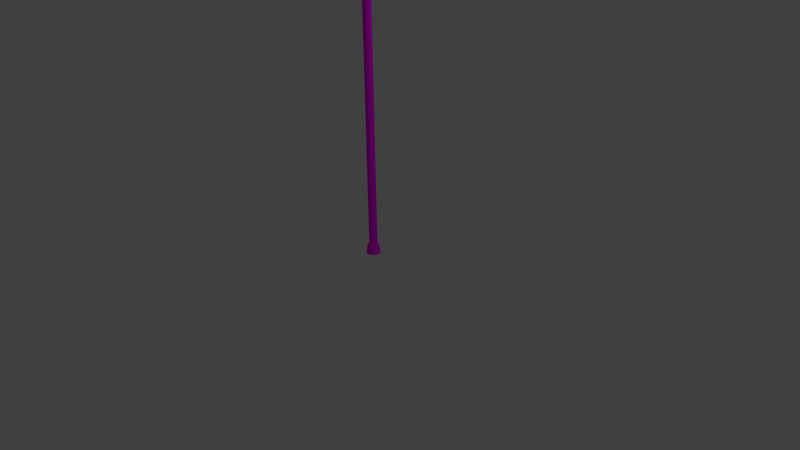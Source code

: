 # Source: Lamp.blend  (saved by Blender 2.68.0; exported with 4.5.12 LTS)
import bpy
from mathutils import Matrix  # noqa: F401  (used for matrix-valued properties, if any)

bpy.ops.wm.read_factory_settings(use_empty=True)
scene = bpy.context.scene
scene.name = 'Scene'

# ---- collections
col_collection_1 = bpy.data.collections.new('Collection 1'); scene.collection.children.link(col_collection_1)

# ---- images (referenced by path relative to the original .blend; pixels are not part of the script)
import os
ASSET_DIR = os.environ.get("B2B_ASSET_DIR", "")  # directory of the original .blend (textures are referenced by path, not embedded)
HERE = os.path.dirname(os.path.abspath(__file__))  # packed textures are extracted next to this script under _unpacked/

def load_image(name, relpath, width, height, colorspace="sRGB"):
    """Load a texture the original file referenced (path relative to the .blend, or extracted next to this script)."""
    p = next((c for c in (os.path.join(HERE, relpath), os.path.join(ASSET_DIR, relpath)) if relpath and os.path.exists(c)), "")
    if p:
        img = bpy.data.images.load(p, check_existing=True)
        img.name = name
    else:  # same state as the original file: an image datablock whose file is absent (Cycles renders it pink)
        img = bpy.data.images.new(name, width, height)
        img.source = "FILE"
        img.filepath = "//" + (relpath or name)
    img.colorspace_settings.name = colorspace
    return img
img_metalbare0158_1_m_jpg = load_image('MetalBare0158_1_M.jpg', 'Textures/MetalBare0158_1_M.jpg', 1024, 1024, 'sRGB')

# ---- materials (node trees are filled in below, after node groups)
mat_lamppost = bpy.data.materials.new('LampPost')
mat_lamppost.alpha_threshold = 0.0
mat_lamppost.roughness = 0.5
mat_lamppost.line_color = (0.0, 0.0, 0.0, 1.0)

# ---- material node trees
mat_lamppost.use_nodes = True; mat_lamppost.node_tree.nodes.clear()
_N = mat_lamppost.node_tree.nodes; _L = mat_lamppost.node_tree.links
n0 = _N.new('ShaderNodeOutputMaterial'); n0.name = 'Material Output'; n0.location = (300, 300)
n1 = _N.new('ShaderNodeBsdfDiffuse'); n1.name = 'Diffuse BSDF'; n1.location = (10, 300)
n2 = _N.new('ShaderNodeTexImage'); n2.name = 'Image Texture'; n2.location = (-248, 348)
n2.width = 140
n2.image = img_metalbare0158_1_m_jpg
_L.new(n1.outputs[0], n0.inputs[0])
_L.new(n2.outputs[0], n1.inputs[0])
n0.is_active_output = True

# ---- world
world_world = bpy.data.worlds.new('World'); scene.world = world_world
world_world.color = (0.05088, 0.05088, 0.05088)
world_world.use_sun_shadow = False
world_world.sun_shadow_jitter_overblur = 0.0
world_world.cycles.sampling_method = 'MANUAL'
world_world.cycles.sample_map_resolution = 256

# ---- cameras
cam_camera = bpy.data.cameras.new('Camera')
cam_camera.clip_end = 100.0
cam_camera.lens = 35.0
cam_camera.sensor_width = 32.0
cam_camera.sensor_height = 18.0
cam_camera.ortho_scale = 7.314
cam_camera.dof.focus_distance = 0.0

# ---- lights
light_lamp = bpy.data.lights.new('Lamp', 'POINT')
light_lamp.transmission_factor = 0.0
light_lamp.cutoff_distance = 30.0
light_lamp.energy = 100.0
light_lamp.shadow_buffer_clip_start = 1.001
light_lamp.shadow_soft_size = 0.1
light_lamp.shadow_maximum_resolution = 0.006
light_lamp.use_absolute_resolution = True
light_lamp.cycles.use_multiple_importance_sampling = False

# ---- meshes
me_cylinder_001 = bpy.data.meshes.new('Cylinder.001')
me_cylinder_001.from_pydata([(0.6, 0.1283, -1.013), (0.6, 0.1283, 0.187), (0.5196, -0.1717, -1.013), (0.5196, -0.1717, 0.187), (0.3, -0.3913, -1.013), (0.3, -0.3913, 0.187), (1.11e-07, -0.4717, -1.013), (1.11e-07, -0.4717, 0.187), (-0.3, -0.3913, -1.013), (-0.3, -0.3913, 0.187), (-0.5196, -0.1717, -1.013), (-0.5196, -0.1717, 0.187), (-0.6, 0.1283, -1.013), (-0.6, 0.1283, 0.187)], [], [(0, 1, 3, 2), (2, 3, 5, 4), (4, 5, 7, 6), (6, 7, 9, 8), (8, 9, 11, 10), (10, 11, 13, 12), (5, 3, 1, 13, 11, 9, 7), (12, 0, 2, 4, 6, 8, 10)])
me_cylinder_001.use_remesh_preserve_volume = False
me_cylinder_001.use_remesh_preserve_attributes = False
me_cylinder_001.use_mirror_vertex_groups = False
me_cylinder_001.update()
me_cube_002 = bpy.data.meshes.new('Cube.002')
me_cube_002.from_pydata([(-1.0, -1.0, -1.0), (-1.0, 1.0, -1.0), (1.0, 1.0, -1.0), (1.0, -1.0, -1.0), (-1.0, -1.124, 0.8561), (-1.0, 1.0, 1.0), (1.0, 1.0, 1.0), (1.0, -1.124, 0.8561)], [], [(4, 5, 1, 0), (5, 6, 2, 1), (6, 7, 3, 2), (7, 4, 0, 3), (0, 1, 2, 3), (7, 6, 5, 4)])
_uv = me_cube_002.uv_layers.new(name='UVMap')
_uv.uv.foreach_set('vector', [0.2924, 0.605, 0.4121, 0.6131, 0.3969, 0.7249, 0.2852, 0.7096, 0.5325, 0.2751, 0.5325, 0.3879, 0.4198, 0.3879, 0.4198, 0.2751, 0.4198, 0.5006, 0.3, 0.4925, 0.307, 0.3879, 0.4198, 0.3879, 0.2021, 0.3879, 0.2021, 0.2751, 0.307, 0.2751, 0.307, 0.3879, 0.307, 0.2751, 0.4198, 0.2751, 0.4198, 0.3879, 0.307, 0.3879, 0.3, 0.4925, 0.4198, 0.5006, 0.4121, 0.6131, 0.2924, 0.605])
me_cube_002.materials.append(mat_lamppost)
me_cube_002.use_remesh_preserve_volume = False
me_cube_002.use_remesh_preserve_attributes = False
me_cube_002.use_mirror_vertex_groups = False
me_cube_002.update()
me_cube_001 = bpy.data.meshes.new('Cube.001')
me_cube_001.from_pydata([(-0.6902, -1.0, -0.6089), (-0.6902, 1.0, -0.6089), (0.6902, 1.0, -0.6089), (0.6902, -1.0, -0.6089), (-1.0, -1.0, 1.0), (-1.0, 1.0, 1.0), (1.0, 1.0, 1.0), (1.0, -1.0, 1.0)], [], [(4, 5, 1, 0), (5, 6, 2, 1), (6, 7, 3, 2), (7, 4, 0, 3), (0, 1, 2, 3), (7, 6, 5, 4)])
_uv = me_cube_001.uv_layers.new(name='UVMap')
_uv.uv.foreach_set('vector', [0.2598, 0.5178, 0.4892, 0.5178, 0.4892, 0.7057, 0.2598, 0.7057, 0.6737, 0.6702, 0.6737, 0.8996, 0.4892, 0.8641, 0.4892, 0.7057, 0.4892, 0.2883, 0.2598, 0.2883, 0.2598, 0.1004, 0.4892, 0.1004, 0.07522, 0.8996, 0.07522, 0.6702, 0.2598, 0.7057, 0.2598, 0.8641, 0.2598, 0.7057, 0.4892, 0.7057, 0.4892, 0.8641, 0.2598, 0.8641, 0.2598, 0.2883, 0.4892, 0.2883, 0.4892, 0.5178, 0.2598, 0.5178])
me_cube_001.materials.append(mat_lamppost)
me_cube_001.use_remesh_preserve_volume = False
me_cube_001.use_remesh_preserve_attributes = False
me_cube_001.use_mirror_vertex_groups = False
me_cube_001.update()
me_cylinder = bpy.data.meshes.new('Cylinder')
me_cylinder.from_pydata([(-2.601e-08, 1.698, -1.0), (-1.119e-08, 1.3, 1.0), (0.6499, 1.569, -1.0), (0.4976, 1.201, 1.0), (1.201, 1.201, -1.0), (0.9195, 0.9195, 1.0), (1.569, 0.6499, -1.0), (1.201, 0.4976, 1.0), (1.698, -8.203e-08, -1.0), (1.3, -6.02e-08, 1.0), (1.569, -0.6499, -1.0), (1.201, -0.4976, 1.0), (1.201, -1.201, -1.0), (0.9195, -0.9195, 1.0), (0.6499, -1.569, -1.0), (0.4976, -1.201, 1.0), (2.304e-07, -1.698, -1.0), (1.852e-07, -1.3, 1.0), (-0.6499, -1.569, -1.0), (-0.4976, -1.201, 1.0), (-1.201, -1.201, -1.0), (-0.9195, -0.9195, 1.0), (-1.569, -0.6499, -1.0), (-1.201, -0.4976, 1.0), (-1.698, 1.245e-08, -1.0), (-1.3, 1.215e-08, 1.0), (-1.569, 0.6499, -1.0), (-1.201, 0.4976, 1.0), (-1.201, 1.201, -1.0), (-0.9195, 0.9195, 1.0), (-0.6499, 1.569, -1.0), (-0.4976, 1.201, 1.0), (0.0, 1.0, -0.9529), (0.3827, 0.9239, -0.9529), (0.7071, 0.7071, -0.9529), (0.9239, 0.3827, -0.9529), (1.0, -4.371e-08, -0.9529), (0.9239, -0.3827, -0.9529), (0.7071, -0.7071, -0.9529), (0.3827, -0.9239, -0.9529), (1.51e-07, -1.0, -0.9529), (-0.3827, -0.9239, -0.9529), (-0.7071, -0.7071, -0.9529), (-0.9239, -0.3827, -0.9529), (-1.0, 1.192e-08, -0.9529), (-0.9239, 0.3827, -0.9529), (-0.7071, 0.7071, -0.9529), (-0.3827, 0.9239, -0.9529), (0.5316, 1.283, -0.9549), (0.9823, 0.9823, -0.9549), (1.283, 0.5316, -0.9549), (1.389, -6.362e-08, -0.9549), (1.283, -0.5316, -0.9549), (0.9823, -0.9823, -0.9549), (0.5316, -1.283, -0.9549), (1.953e-07, -1.389, -0.9549), (-0.5316, -1.283, -0.9549), (-0.9823, -0.9823, -0.9549), (-1.283, -0.5316, -0.9549), (-1.389, 1.367e-08, -0.9549), (-1.283, 0.5316, -0.9549), (-0.9823, 0.9823, -0.9549), (-0.5316, 1.283, -0.9549), (-1.45e-08, 1.389, -0.9549), (0.0, 1.0, 0.9739), (0.3827, 0.9239, 0.9739), (0.7071, 0.7071, 0.9739), (0.9239, 0.3827, 0.9739), (1.0, -4.371e-08, 0.9739), (0.9239, -0.3827, 0.9739), (0.7071, -0.7071, 0.9739), (0.3827, -0.9239, 0.9739), (1.51e-07, -1.0, 0.9739), (-0.3827, -0.9239, 0.9739), (-0.7071, -0.7071, 0.9739), (-0.9239, -0.3827, 0.9739), (-1.0, 1.192e-08, 0.9739), (-0.9239, 0.3827, 0.9739), (-0.7071, 0.7071, 0.9739), (-0.3827, 0.9239, 0.9739), (-1.316e-08, 1.353, 0.9739), (0.5179, 1.25, 0.9739), (0.957, 0.957, 0.9739), (1.25, 0.5179, 0.9739), (1.353, -6.311e-08, 0.9739), (1.25, -0.5179, 0.9739), (0.957, -0.957, 0.9739), (0.5179, -1.25, 0.9739), (1.912e-07, -1.353, 0.9739), (-0.5179, -1.25, 0.9739), (-0.957, -0.957, 0.9739), (-1.25, -0.5179, 0.9739), (-1.353, 1.219e-08, 0.9739), (-1.25, 0.5179, 0.9739), (-0.957, 0.957, 0.9739), (-0.5179, 1.25, 0.9739)], [], [(80, 1, 3, 81), (81, 3, 5, 82), (82, 5, 7, 83), (83, 7, 9, 84), (84, 9, 11, 85), (85, 11, 13, 86), (86, 13, 15, 87), (87, 15, 17, 88), (88, 17, 19, 89), (89, 19, 21, 90), (90, 21, 23, 91), (91, 23, 25, 92), (92, 25, 27, 93), (93, 27, 29, 94), (3, 1, 31, 29, 27, 25, 23, 21, 19, 17, 15, 13, 11, 9, 7, 5), (95, 31, 1, 80), (94, 29, 31, 95), (0, 2, 4, 6, 8, 10, 12, 14, 16, 18, 20, 22, 24, 26, 28, 30), (63, 32, 33, 48), (48, 33, 34, 49), (49, 34, 35, 50), (50, 35, 36, 51), (51, 36, 37, 52), (52, 37, 38, 53), (53, 38, 39, 54), (54, 39, 40, 55), (55, 40, 41, 56), (56, 41, 42, 57), (57, 42, 43, 58), (58, 43, 44, 59), (59, 44, 45, 60), (60, 45, 46, 61), (62, 47, 32, 63), (61, 46, 47, 62), (0, 63, 48, 2), (2, 48, 49, 4), (4, 49, 50, 6), (6, 50, 51, 8), (8, 51, 52, 10), (10, 52, 53, 12), (12, 53, 54, 14), (14, 54, 55, 16), (16, 55, 56, 18), (18, 56, 57, 20), (20, 57, 58, 22), (22, 58, 59, 24), (24, 59, 60, 26), (26, 60, 61, 28), (30, 62, 63, 0), (28, 61, 62, 30), (32, 64, 65, 33), (33, 65, 66, 34), (34, 66, 67, 35), (35, 67, 68, 36), (36, 68, 69, 37), (37, 69, 70, 38), (38, 70, 71, 39), (39, 71, 72, 40), (40, 72, 73, 41), (41, 73, 74, 42), (42, 74, 75, 43), (43, 75, 76, 44), (44, 76, 77, 45), (45, 77, 78, 46), (47, 79, 64, 32), (46, 78, 79, 47), (64, 80, 81, 65), (65, 81, 82, 66), (66, 82, 83, 67), (67, 83, 84, 68), (68, 84, 85, 69), (69, 85, 86, 70), (70, 86, 87, 71), (71, 87, 88, 72), (72, 88, 89, 73), (73, 89, 90, 74), (74, 90, 91, 75), (75, 91, 92, 76), (76, 92, 93, 77), (77, 93, 94, 78), (79, 95, 80, 64), (78, 94, 95, 79)])
_uv = me_cylinder.uv_layers.new(name='UVMap')
_uv.uv.foreach_set('vector', [0.2501, 0.8426, 0.2506, 0.8479, 0.2218, 0.8479, 0.2212, 0.8426, 0.2212, 0.8426, 0.2218, 0.8479, 0.193, 0.8479, 0.1924, 0.8426, 0.1924, 0.8426, 0.193, 0.8479, 0.1641, 0.8479, 0.1634, 0.8426, 0.1634, 0.8426, 0.1641, 0.8479, 0.09326, 0.8772, 0.1343, 0.8426, 0.1343, 0.8426, 0.09326, 0.8772, 0.08286, 0.8847, 0.1047, 0.8426, 0.1047, 0.8426, 0.08286, 0.8847, 0.07251, 0.8479, 0.071, 0.8426, 0.5419, 0.8426, 0.5411, 0.8479, 0.5105, 0.8479, 0.5106, 0.8426, 0.5106, 0.8426, 0.5105, 0.8479, 0.4818, 0.8479, 0.482, 0.8426, 0.482, 0.8426, 0.4818, 0.8479, 0.4533, 0.8479, 0.4534, 0.8426, 0.4534, 0.8426, 0.4533, 0.8479, 0.4245, 0.8479, 0.4246, 0.8426, 0.4246, 0.8426, 0.4245, 0.8479, 0.3956, 0.8479, 0.3956, 0.8426, 0.3956, 0.8426, 0.3956, 0.8479, 0.3666, 0.8479, 0.3664, 0.8426, 0.3664, 0.8426, 0.3666, 0.8479, 0.3375, 0.8479, 0.3373, 0.8426, 0.3373, 0.8426, 0.3375, 0.8479, 0.3085, 0.8479, 0.3082, 0.8426, 0.1177, 0.9124, 0.1207, 0.9274, 0.1194, 0.9429, 0.1141, 0.9565, 0.1056, 0.9661, 0.09521, 0.9704, 0.08445, 0.9686, 0.07498, 0.961, 0.06826, 0.9488, 0.06529, 0.9338, 0.06655, 0.9184, 0.07429, 0.8973, 0.08286, 0.8847, 0.09326, 0.8772, 0.105, 0.8841, 0.11, 0.8903, 0.2791, 0.8426, 0.2795, 0.8479, 0.2506, 0.8479, 0.2501, 0.8426, 0.3082, 0.8426, 0.3085, 0.8479, 0.2795, 0.8479, 0.2791, 0.8426, 0.06348, 0.01093, 0.0799, 0.02069, 0.09247, 0.03873, 0.09927, 0.06231, 0.09541, 0.1007, 0.09006, 0.1224, 0.07894, 0.1289, 0.06349, 0.1392, 0.04572, 0.1392, 0.0293, 0.1295, 0.01674, 0.1114, 0.009936, 0.08784, 0.009936, 0.06232, 0.01673, 0.03875, 0.0293, 0.0207, 0.04571, 0.01093, 0.2318, 0.1504, 0.2345, 0.1766, 0.2045, 0.1766, 0.2029, 0.1504, 0.2029, 0.1504, 0.2045, 0.1766, 0.1752, 0.1766, 0.1745, 0.1504, 0.1745, 0.1504, 0.1752, 0.1766, 0.1469, 0.1766, 0.1469, 0.1504, 0.1469, 0.1504, 0.1469, 0.1766, 0.1202, 0.1766, 0.1207, 0.1504, 0.1207, 0.1504, 0.1202, 0.1766, 0.09611, 0.1766, 0.09682, 0.1504, 0.09682, 0.1504, 0.09611, 0.1766, 0.07594, 0.1766, 0.07777, 0.1504, 0.5395, 0.1504, 0.5411, 0.1766, 0.5149, 0.1766, 0.5095, 0.1504, 0.5095, 0.1504, 0.5149, 0.1766, 0.4852, 0.1766, 0.4772, 0.1504, 0.4772, 0.1504, 0.4852, 0.1766, 0.4538, 0.1766, 0.4448, 0.1504, 0.4448, 0.1504, 0.4538, 0.1766, 0.422, 0.1766, 0.413, 0.1504, 0.413, 0.1504, 0.422, 0.1766, 0.3901, 0.1766, 0.3818, 0.1504, 0.3818, 0.1504, 0.3901, 0.1766, 0.3584, 0.1766, 0.351, 0.1504, 0.351, 0.1504, 0.3584, 0.1766, 0.327, 0.1766, 0.3207, 0.1504, 0.3207, 0.1504, 0.327, 0.1766, 0.2958, 0.1766, 0.2907, 0.1504, 0.2611, 0.1504, 0.265, 0.1766, 0.2345, 0.1766, 0.2318, 0.1504, 0.2907, 0.1504, 0.2958, 0.1766, 0.265, 0.1766, 0.2611, 0.1504, 0.2309, 0.1333, 0.2318, 0.1504, 0.2029, 0.1504, 0.2026, 0.1333, 0.2026, 0.1333, 0.2029, 0.1504, 0.1745, 0.1504, 0.1748, 0.1333, 0.1748, 0.1333, 0.1745, 0.1504, 0.1469, 0.1504, 0.1475, 0.1333, 0.1475, 0.1333, 0.1469, 0.1504, 0.1207, 0.1504, 0.1211, 0.1333, 0.1211, 0.1333, 0.1207, 0.1504, 0.09682, 0.1504, 0.09006, 0.1224, 0.09006, 0.1224, 0.09682, 0.1504, 0.07777, 0.1504, 0.07894, 0.1289, 0.5409, 0.1333, 0.5395, 0.1504, 0.5095, 0.1504, 0.5072, 0.1333, 0.5072, 0.1333, 0.5095, 0.1504, 0.4772, 0.1504, 0.4727, 0.1333, 0.4727, 0.1333, 0.4772, 0.1504, 0.4448, 0.1504, 0.4396, 0.1333, 0.4396, 0.1333, 0.4448, 0.1504, 0.413, 0.1504, 0.4079, 0.1333, 0.4079, 0.1333, 0.413, 0.1504, 0.3818, 0.1504, 0.3772, 0.1333, 0.3772, 0.1333, 0.3818, 0.1504, 0.351, 0.1504, 0.3471, 0.1333, 0.3471, 0.1333, 0.351, 0.1504, 0.3207, 0.1504, 0.3176, 0.1333, 0.3176, 0.1333, 0.3207, 0.1504, 0.2907, 0.1504, 0.2884, 0.1333, 0.2595, 0.1333, 0.2611, 0.1504, 0.2318, 0.1504, 0.2309, 0.1333, 0.2884, 0.1333, 0.2907, 0.1504, 0.2611, 0.1504, 0.2595, 0.1333, 0.2345, 0.1766, 0.2464, 0.8097, 0.2169, 0.8097, 0.2045, 0.1766, 0.2045, 0.1766, 0.2169, 0.8097, 0.1876, 0.8097, 0.1752, 0.1766, 0.1752, 0.1766, 0.1876, 0.8097, 0.1584, 0.8097, 0.1469, 0.1766, 0.1469, 0.1766, 0.1584, 0.8097, 0.1294, 0.8097, 0.1202, 0.1766, 0.1202, 0.1766, 0.1294, 0.8097, 0.1004, 0.8097, 0.09611, 0.1766, 0.09611, 0.1766, 0.1004, 0.8097, 0.07115, 0.8097, 0.07594, 0.1766, 0.5411, 0.1766, 0.5374, 0.8097, 0.5107, 0.8097, 0.5149, 0.1766, 0.5149, 0.1766, 0.5107, 0.8097, 0.4827, 0.8097, 0.4852, 0.1766, 0.4852, 0.1766, 0.4827, 0.8097, 0.4539, 0.8097, 0.4538, 0.1766, 0.4538, 0.1766, 0.4539, 0.8097, 0.4246, 0.8097, 0.422, 0.1766, 0.422, 0.1766, 0.4246, 0.8097, 0.395, 0.8097, 0.3901, 0.1766, 0.3901, 0.1766, 0.395, 0.8097, 0.3652, 0.8097, 0.3584, 0.1766, 0.3584, 0.1766, 0.3652, 0.8097, 0.3354, 0.8097, 0.327, 0.1766, 0.327, 0.1766, 0.3354, 0.8097, 0.3057, 0.8097, 0.2958, 0.1766, 0.265, 0.1766, 0.276, 0.8097, 0.2464, 0.8097, 0.2345, 0.1766, 0.2958, 0.1766, 0.3057, 0.8097, 0.276, 0.8097, 0.265, 0.1766, 0.2464, 0.8097, 0.2501, 0.8426, 0.2212, 0.8426, 0.2169, 0.8097, 0.2169, 0.8097, 0.2212, 0.8426, 0.1924, 0.8426, 0.1876, 0.8097, 0.1876, 0.8097, 0.1924, 0.8426, 0.1634, 0.8426, 0.1584, 0.8097, 0.1584, 0.8097, 0.1634, 0.8426, 0.1343, 0.8426, 0.1294, 0.8097, 0.1294, 0.8097, 0.1343, 0.8426, 0.1047, 0.8426, 0.1004, 0.8097, 0.1004, 0.8097, 0.1047, 0.8426, 0.071, 0.8426, 0.07115, 0.8097, 0.5374, 0.8097, 0.5419, 0.8426, 0.5106, 0.8426, 0.5107, 0.8097, 0.5107, 0.8097, 0.5106, 0.8426, 0.482, 0.8426, 0.4827, 0.8097, 0.4827, 0.8097, 0.482, 0.8426, 0.4534, 0.8426, 0.4539, 0.8097, 0.4539, 0.8097, 0.4534, 0.8426, 0.4246, 0.8426, 0.4246, 0.8097, 0.4246, 0.8097, 0.4246, 0.8426, 0.3956, 0.8426, 0.395, 0.8097, 0.395, 0.8097, 0.3956, 0.8426, 0.3664, 0.8426, 0.3652, 0.8097, 0.3652, 0.8097, 0.3664, 0.8426, 0.3373, 0.8426, 0.3354, 0.8097, 0.3354, 0.8097, 0.3373, 0.8426, 0.3082, 0.8426, 0.3057, 0.8097, 0.276, 0.8097, 0.2791, 0.8426, 0.2501, 0.8426, 0.2464, 0.8097, 0.3057, 0.8097, 0.3082, 0.8426, 0.2791, 0.8426, 0.276, 0.8097])
me_cylinder.materials.append(mat_lamppost)
me_cylinder.use_remesh_preserve_volume = False
me_cylinder.use_remesh_preserve_attributes = False
me_cylinder.use_mirror_vertex_groups = False
me_cylinder.update()

# ---- objects
ob_cylinder_001 = bpy.data.objects.new('Cylinder.001', me_cylinder_001)
ob_cube_001 = bpy.data.objects.new('Cube.001', me_cube_002)
ob_cube = bpy.data.objects.new('Cube', me_cube_001)
ob_cylinder = bpy.data.objects.new('Cylinder', me_cylinder)
ob_lamp = bpy.data.objects.new('Lamp', light_lamp)
ob_camera = bpy.data.objects.new('Camera', cam_camera)

# ---- transforms, parenting, visibility, modifiers, constraints
ob_cylinder_001.location = (0.0, -1.224, 4.972)
ob_cylinder_001.rotation_euler = (-1.676, -2.208e-16, 2.453e-16)
ob_cylinder_001.scale = (0.2109, -0.1237, -0.7665)
ob_cylinder_001.lineart.crease_threshold = 0.0
ob_cube_001.location = (0.0, -0.2029, 4.915)
ob_cube_001.rotation_euler = (-0.1222, -2.706e-17, 1.655e-18)
ob_cube_001.scale = (-0.04653, -0.2017, -0.04653)
ob_cube_001.lineart.crease_threshold = 0.0
ob_cube.location = (-1.493e-09, -0.9106, 5.032)
ob_cube.rotation_euler = (-0.1053, -2.334e-17, 1.23e-18)
ob_cube.scale = (0.151, 0.5127, -0.1028)
ob_cube.lineart.crease_threshold = 0.0
ob_cylinder.location = (0.0, 0.0, 2.551)
ob_cylinder.scale = (0.05375, 0.05375, 2.519)
ob_cylinder.lineart.crease_threshold = 0.0
ob_lamp.location = (4.076, 1.005, 5.904)
ob_lamp.rotation_euler = (0.6503, 0.05522, 1.866)
ob_lamp.lock_rotations_4d = False
ob_lamp.empty_display_type = 'ARROWS'
ob_lamp.color = (0.0, 0.0, 0.0, 0.0)
ob_lamp.lineart.crease_threshold = 0.0
ob_camera.location = (7.481, -6.508, 5.344)
ob_camera.rotation_euler = (1.109, 0.01082, 0.8149)
ob_camera.lock_rotations_4d = False
ob_camera.empty_display_type = 'ARROWS'
ob_camera.color = (0.0, 0.0, 0.0, 0.0)
ob_camera.display_type = 'WIRE'
ob_camera.lineart.crease_threshold = 0.0

# ---- collection membership
col_collection_1.objects.link(ob_cylinder_001)
col_collection_1.objects.link(ob_cube_001)
col_collection_1.objects.link(ob_cube)
col_collection_1.objects.link(ob_cylinder)
col_collection_1.objects.link(ob_lamp)
col_collection_1.objects.link(ob_camera)

# ---- scene / render settings (as saved in the file)
scene.camera = ob_camera
scene.frame_start = 1; scene.frame_end = 250; scene.frame_set(1)
scene.render.engine = 'CYCLES'
scene.render.image_settings.color_mode = 'RGB'
scene.render.image_settings.compression = 90
scene.render.resolution_percentage = 50
scene.render.dither_intensity = 0.0
scene.cycles.use_denoising = False
scene.cycles.samples = 100000
scene.cycles.sampling_pattern = 'TABULATED_SOBOL'
scene.cycles.light_sampling_threshold = 0.0
scene.cycles.use_adaptive_sampling = False
scene.cycles.use_light_tree = False
scene.cycles.blur_glossy = 0.0
scene.cycles.volume_bounces = 1
scene.cycles.pixel_filter_type = 'GAUSSIAN'
scene.cycles.sample_clamp_indirect = 0.0
scene.view_settings.view_transform = 'Standard'
bpy.context.view_layer.update()

